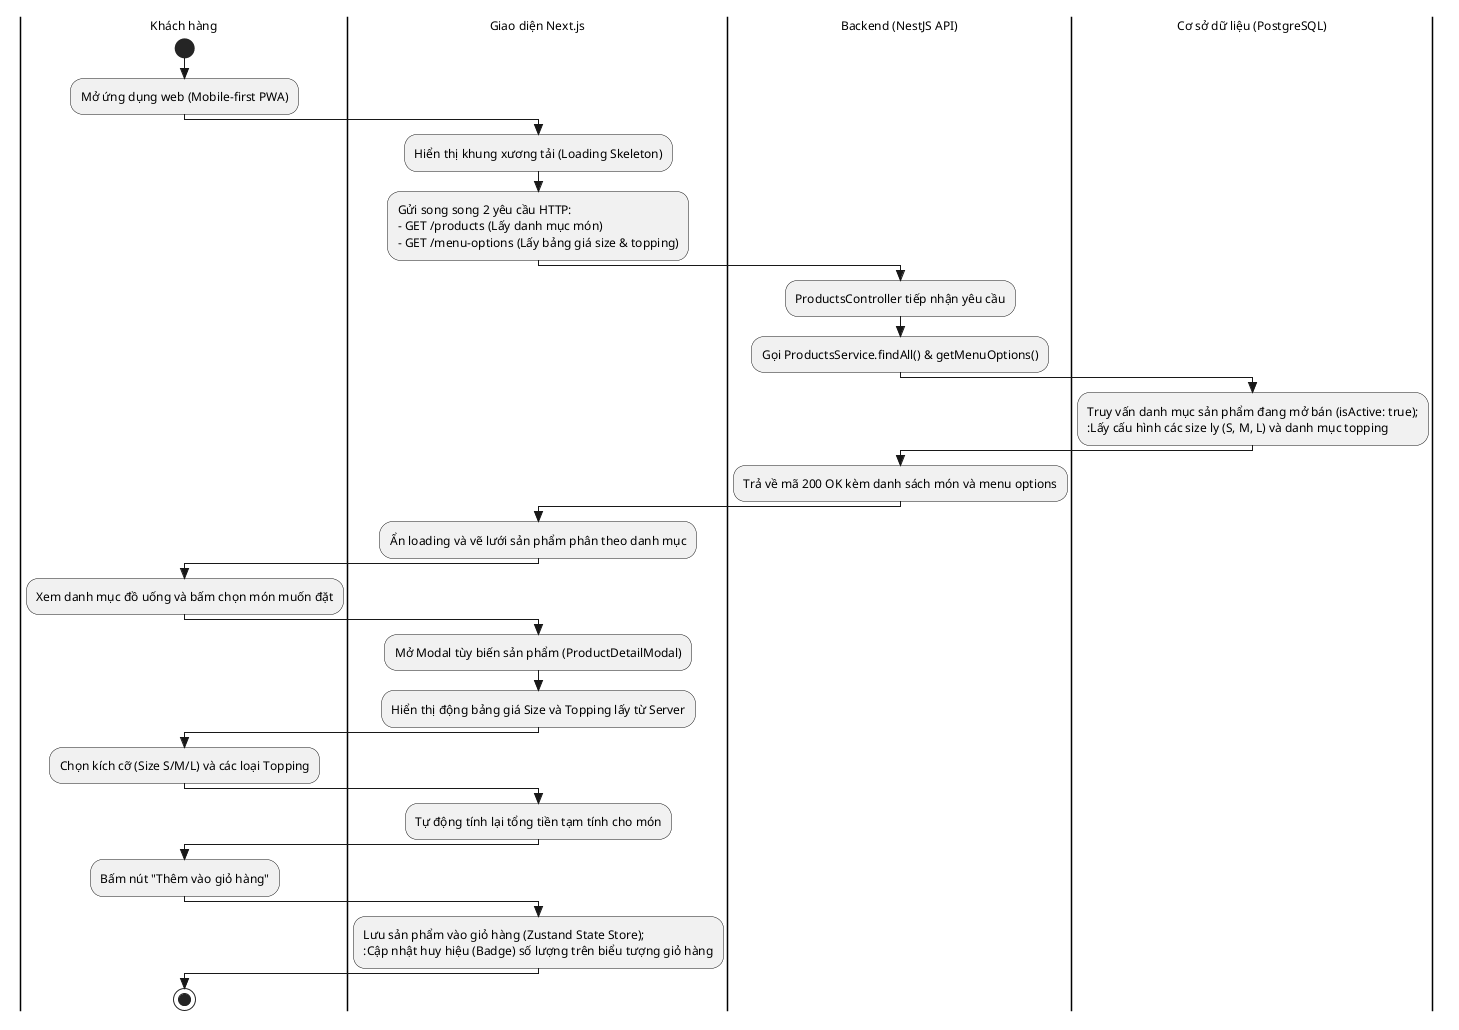

The diagram above was rendered by PlantUML. Its source (embedded in the PNG):
@startuml
skinparam style strictuml
skinparam defaultFontName Arial
skinparam defaultFontSize 12
skinparam monochrome true
skinparam shadowing false
skinparam conditionStyle diamond
skinparam ranksep 35
skinparam nodesep 50

|Khách hàng|
start
:Mở ứng dụng web (Mobile-first PWA);

|Giao diện Next.js|
:Hiển thị khung xương tải (Loading Skeleton);
:Gửi song song 2 yêu cầu HTTP:\n- GET /products (Lấy danh mục món)\n- GET /menu-options (Lấy bảng giá size & topping);

|Backend (NestJS API)|
:ProductsController tiếp nhận yêu cầu;
:Gọi ProductsService.findAll() & getMenuOptions();

|Cơ sở dữ liệu (PostgreSQL)|
:Truy vấn danh mục sản phẩm đang mở bán (isActive: true);\n:Lấy cấu hình các size ly (S, M, L) và danh mục topping;

|Backend (NestJS API)|
:Trả về mã 200 OK kèm danh sách món và menu options;

|Giao diện Next.js|
:Ẩn loading và vẽ lưới sản phẩm phân theo danh mục;

|Khách hàng|
:Xem danh mục đồ uống và bấm chọn món muốn đặt;

|Giao diện Next.js|
:Mở Modal tùy biến sản phẩm (ProductDetailModal);
:Hiển thị động bảng giá Size và Topping lấy từ Server;

|Khách hàng|
:Chọn kích cỡ (Size S/M/L) và các loại Topping;

|Giao diện Next.js|
:Tự động tính lại tổng tiền tạm tính cho món;

|Khách hàng|
:Bấm nút "Thêm vào giỏ hàng";

|Giao diện Next.js|
:Lưu sản phẩm vào giỏ hàng (Zustand State Store);\n:Cập nhật huy hiệu (Badge) số lượng trên biểu tượng giỏ hàng;

|Khách hàng|
stop
@enduml